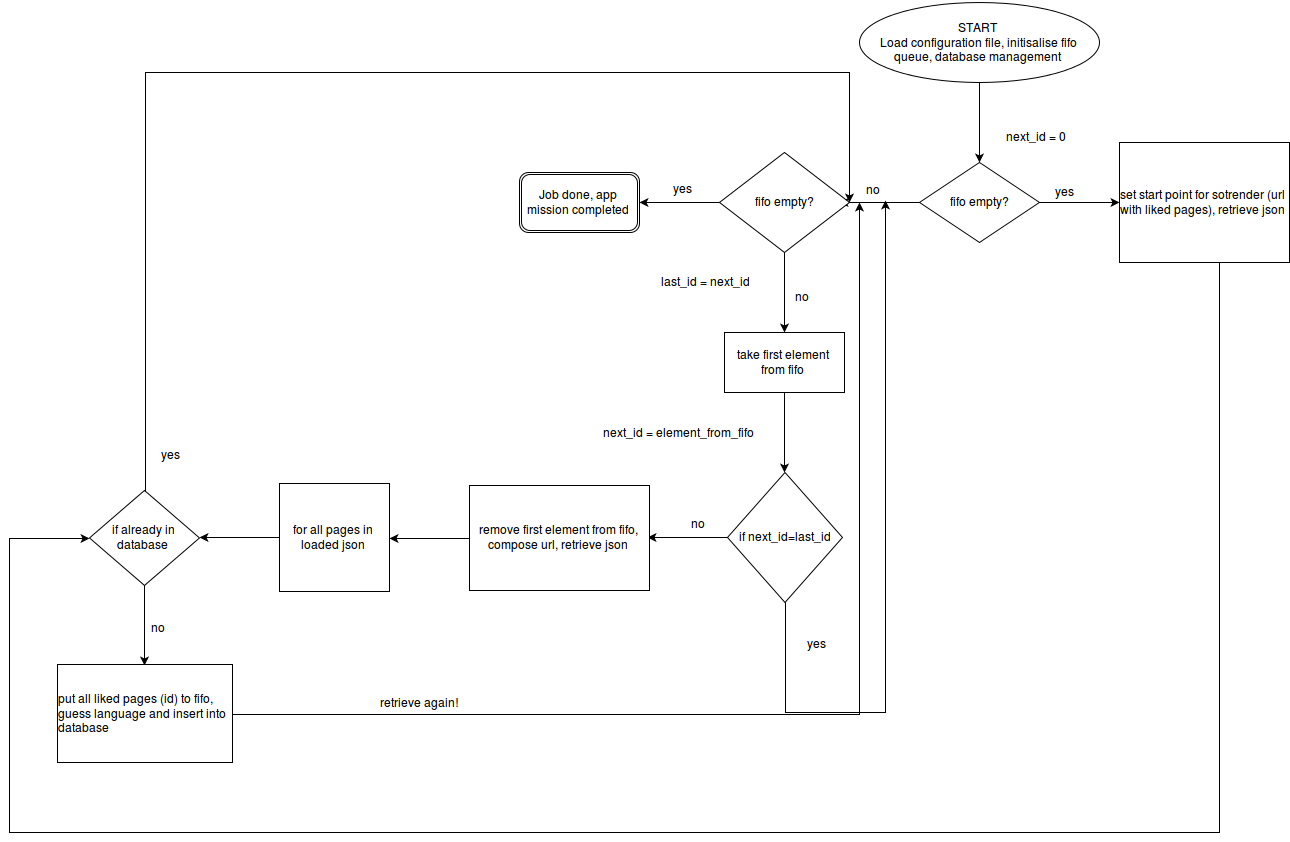

The diagram above was exported from draw.io. Its source (the exported page's mxGraphModel, read from the mxfile embedded in the PNG):
<mxGraphModel dx="2622" dy="932" grid="1" gridSize="10" guides="1" tooltips="1" connect="1" arrows="1" fold="1" page="1" pageScale="1" pageWidth="826" pageHeight="1169" background="#ffffff" math="0" shadow="0">
  <root>
    <mxCell id="0" />
    <mxCell id="1" parent="0" />
    <mxCell id="4" value="" style="edgeStyle=orthogonalEdgeStyle;rounded=0;html=1;jettySize=auto;orthogonalLoop=1;" parent="1" source="2" edge="1">
      <mxGeometry relative="1" as="geometry">
        <mxPoint x="410" y="170" as="targetPoint" />
      </mxGeometry>
    </mxCell>
    <mxCell id="2" value="&lt;div align=&quot;center&quot;&gt;&lt;font style=&quot;font-size: 12px&quot;&gt;START&lt;br&gt;&lt;/font&gt;&lt;div&gt;Load configuration file, initisalise fifo queue, database management&lt;br&gt;&lt;/div&gt;&lt;/div&gt;" style="ellipse;whiteSpace=wrap;html=1;" parent="1" vertex="1">
      <mxGeometry x="290" y="10" width="240" height="80" as="geometry" />
    </mxCell>
    <mxCell id="7" value="" style="edgeStyle=orthogonalEdgeStyle;rounded=0;html=1;jettySize=auto;orthogonalLoop=1;" parent="1" source="5" edge="1">
      <mxGeometry relative="1" as="geometry">
        <mxPoint x="550" y="210" as="targetPoint" />
      </mxGeometry>
    </mxCell>
    <mxCell id="9" value="" style="edgeStyle=orthogonalEdgeStyle;rounded=0;html=1;jettySize=auto;orthogonalLoop=1;" parent="1" source="5" edge="1">
      <mxGeometry relative="1" as="geometry">
        <mxPoint x="270" y="210" as="targetPoint" />
      </mxGeometry>
    </mxCell>
    <mxCell id="5" value="fifo empty?&lt;br&gt;" style="rhombus;whiteSpace=wrap;html=1;" parent="1" vertex="1">
      <mxGeometry x="350" y="170" width="120" height="80" as="geometry" />
    </mxCell>
    <mxCell id="10" value="no" style="text;html=1;resizable=0;points=[];autosize=1;align=left;verticalAlign=top;spacingTop=-4;" parent="1" vertex="1">
      <mxGeometry x="295" y="188" width="30" height="20" as="geometry" />
    </mxCell>
    <mxCell id="11" value="yes" style="text;html=1;resizable=0;points=[];autosize=1;align=left;verticalAlign=top;spacingTop=-4;" parent="1" vertex="1">
      <mxGeometry x="484" y="190" width="30" height="20" as="geometry" />
    </mxCell>
    <mxCell id="14" value="" style="edgeStyle=orthogonalEdgeStyle;rounded=0;html=1;jettySize=auto;orthogonalLoop=1;" parent="1" source="12" edge="1">
      <mxGeometry relative="1" as="geometry">
        <mxPoint x="70" y="210" as="targetPoint" />
      </mxGeometry>
    </mxCell>
    <mxCell id="18" value="" style="edgeStyle=orthogonalEdgeStyle;rounded=0;html=1;jettySize=auto;orthogonalLoop=1;" parent="1" source="12" edge="1">
      <mxGeometry relative="1" as="geometry">
        <mxPoint x="215" y="340" as="targetPoint" />
      </mxGeometry>
    </mxCell>
    <mxCell id="12" value="fifo empty?&lt;br&gt;" style="rhombus;whiteSpace=wrap;html=1;" parent="1" vertex="1">
      <mxGeometry x="150" y="160" width="130" height="100" as="geometry" />
    </mxCell>
    <mxCell id="15" value="yes" style="text;html=1;resizable=0;points=[];autosize=1;align=left;verticalAlign=top;spacingTop=-4;" parent="1" vertex="1">
      <mxGeometry x="102" y="187" width="30" height="20" as="geometry" />
    </mxCell>
    <mxCell id="16" value="Job done, app mission completed&lt;br&gt;" style="shape=ext;double=1;rounded=1;whiteSpace=wrap;html=1;" parent="1" vertex="1">
      <mxGeometry x="-50" y="180" width="120" height="60" as="geometry" />
    </mxCell>
    <mxCell id="19" value="no&lt;br&gt;&lt;br&gt;" style="text;html=1;resizable=0;points=[];autosize=1;align=left;verticalAlign=top;spacingTop=-4;" parent="1" vertex="1">
      <mxGeometry x="224" y="295" width="30" height="30" as="geometry" />
    </mxCell>
    <mxCell id="20" value="next_id = 0&lt;br&gt;" style="text;html=1;resizable=0;points=[];autosize=1;align=left;verticalAlign=top;spacingTop=-4;" parent="1" vertex="1">
      <mxGeometry x="435" y="135" width="80" height="20" as="geometry" />
    </mxCell>
    <mxCell id="21" value="last_id = next_id&lt;br&gt;&lt;br&gt;" style="text;html=1;resizable=0;points=[];autosize=1;align=left;verticalAlign=top;spacingTop=-4;" parent="1" vertex="1">
      <mxGeometry x="90" y="280" width="100" height="30" as="geometry" />
    </mxCell>
    <mxCell id="27" value="" style="edgeStyle=orthogonalEdgeStyle;rounded=0;html=1;jettySize=auto;orthogonalLoop=1;" parent="1" source="25" edge="1">
      <mxGeometry relative="1" as="geometry">
        <mxPoint x="215" y="480" as="targetPoint" />
      </mxGeometry>
    </mxCell>
    <mxCell id="25" value="take first element from fifo&lt;br&gt;" style="whiteSpace=wrap;html=1;" parent="1" vertex="1">
      <mxGeometry x="155" y="340" width="120" height="60" as="geometry" />
    </mxCell>
    <mxCell id="29" value="next_id = element_from_fifo&lt;br&gt;" style="text;html=1;resizable=0;points=[];autosize=1;align=left;verticalAlign=top;spacingTop=-4;" parent="1" vertex="1">
      <mxGeometry x="32" y="431" width="170" height="20" as="geometry" />
    </mxCell>
    <mxCell id="33" value="" style="edgeStyle=orthogonalEdgeStyle;rounded=0;html=1;jettySize=auto;orthogonalLoop=1;" parent="1" source="31" edge="1">
      <mxGeometry relative="1" as="geometry">
        <mxPoint x="78" y="545" as="targetPoint" />
      </mxGeometry>
    </mxCell>
    <mxCell id="36" value="" style="edgeStyle=orthogonalEdgeStyle;rounded=0;html=1;jettySize=auto;orthogonalLoop=1;" parent="1" source="31" target="10" edge="1">
      <mxGeometry relative="1" as="geometry">
        <mxPoint x="216" y="720" as="targetPoint" />
        <Array as="points">
          <mxPoint x="216" y="720" />
          <mxPoint x="315" y="720" />
        </Array>
      </mxGeometry>
    </mxCell>
    <mxCell id="31" value="if next_id=last_id&lt;br&gt;" style="rhombus;whiteSpace=wrap;html=1;" parent="1" vertex="1">
      <mxGeometry x="158" y="480" width="115" height="130" as="geometry" />
    </mxCell>
    <mxCell id="34" value="no&lt;br&gt;&lt;br&gt;" style="text;html=1;resizable=0;points=[];autosize=1;align=left;verticalAlign=top;spacingTop=-4;" parent="1" vertex="1">
      <mxGeometry x="120" y="522" width="30" height="30" as="geometry" />
    </mxCell>
    <mxCell id="37" value="yes&lt;br&gt;&lt;br&gt;" style="text;html=1;resizable=0;points=[];autosize=1;align=left;verticalAlign=top;spacingTop=-4;" parent="1" vertex="1">
      <mxGeometry x="236" y="642" width="30" height="30" as="geometry" />
    </mxCell>
    <mxCell id="42" value="" style="edgeStyle=orthogonalEdgeStyle;rounded=0;html=1;jettySize=auto;orthogonalLoop=1;" parent="1" source="38" target="41" edge="1">
      <mxGeometry relative="1" as="geometry">
        <Array as="points">
          <mxPoint x="-120" y="545" />
          <mxPoint x="-120" y="545" />
        </Array>
      </mxGeometry>
    </mxCell>
    <mxCell id="38" value="remove first element from fifo, compose url, retrieve json&lt;br&gt;" style="whiteSpace=wrap;html=1;" parent="1" vertex="1">
      <mxGeometry x="-100" y="493" width="180" height="105" as="geometry" />
    </mxCell>
    <mxCell id="48" value="" style="edgeStyle=orthogonalEdgeStyle;rounded=0;html=1;jettySize=auto;orthogonalLoop=1;" parent="1" source="41" edge="1">
      <mxGeometry relative="1" as="geometry">
        <mxPoint x="-370" y="545" as="targetPoint" />
      </mxGeometry>
    </mxCell>
    <mxCell id="41" value="for all pages in loaded json&lt;br&gt;" style="whiteSpace=wrap;html=1;" parent="1" vertex="1">
      <mxGeometry x="-290" y="491" width="110" height="108" as="geometry" />
    </mxCell>
    <mxCell id="51" value="" style="edgeStyle=orthogonalEdgeStyle;rounded=0;html=1;jettySize=auto;orthogonalLoop=1;entryX=1;entryY=0.5;" parent="1" source="49" target="12" edge="1">
      <mxGeometry relative="1" as="geometry">
        <mxPoint x="270" y="80" as="targetPoint" />
        <Array as="points">
          <mxPoint x="-425" y="80" />
          <mxPoint x="280" y="80" />
        </Array>
      </mxGeometry>
    </mxCell>
    <mxCell id="54" value="" style="edgeStyle=orthogonalEdgeStyle;rounded=0;html=1;jettySize=auto;orthogonalLoop=1;" parent="1" source="49" edge="1">
      <mxGeometry relative="1" as="geometry">
        <mxPoint x="-425" y="673" as="targetPoint" />
      </mxGeometry>
    </mxCell>
    <mxCell id="49" value="if already in database&lt;br&gt;" style="rhombus;whiteSpace=wrap;html=1;" parent="1" vertex="1">
      <mxGeometry x="-480" y="498" width="110" height="95" as="geometry" />
    </mxCell>
    <mxCell id="52" value="yes" style="text;html=1;resizable=0;points=[];autosize=1;align=left;verticalAlign=top;spacingTop=-4;" parent="1" vertex="1">
      <mxGeometry x="-410" y="453" width="30" height="20" as="geometry" />
    </mxCell>
    <mxCell id="55" value="no&lt;br&gt;&lt;br&gt;" style="text;html=1;resizable=0;points=[];autosize=1;align=left;verticalAlign=top;spacingTop=-4;" parent="1" vertex="1">
      <mxGeometry x="-420" y="626" width="30" height="30" as="geometry" />
    </mxCell>
    <mxCell id="58" value="" style="edgeStyle=orthogonalEdgeStyle;rounded=0;html=1;jettySize=auto;orthogonalLoop=1;entryX=-0.167;entryY=1.1;entryPerimeter=0;" parent="1" source="56" target="10" edge="1">
      <mxGeometry relative="1" as="geometry">
        <mxPoint x="290" y="220" as="targetPoint" />
        <Array as="points">
          <mxPoint x="290" y="721" />
        </Array>
      </mxGeometry>
    </mxCell>
    <mxCell id="56" value="&lt;div align=&quot;left&quot;&gt;put all liked pages (id) to fifo, guess language and insert into database&lt;br&gt;&lt;/div&gt;" style="whiteSpace=wrap;html=1;" parent="1" vertex="1">
      <mxGeometry x="-512" y="672" width="175" height="98" as="geometry" />
    </mxCell>
    <mxCell id="59" value="retrieve again!&lt;br&gt;" style="text;html=1;resizable=0;points=[];autosize=1;align=left;verticalAlign=top;spacingTop=-4;" parent="1" vertex="1">
      <mxGeometry x="-191" y="701" width="90" height="20" as="geometry" />
    </mxCell>
    <mxCell id="62" value="" style="edgeStyle=orthogonalEdgeStyle;rounded=0;html=1;jettySize=auto;orthogonalLoop=1;entryX=0;entryY=0.5;" parent="1" source="60" target="49" edge="1">
      <mxGeometry relative="1" as="geometry">
        <mxPoint x="-560" y="530" as="targetPoint" />
        <Array as="points">
          <mxPoint x="650" y="840" />
          <mxPoint x="-560" y="840" />
          <mxPoint x="-560" y="546" />
        </Array>
      </mxGeometry>
    </mxCell>
    <mxCell id="60" value="&lt;div align=&quot;left&quot;&gt;set start point for sotrender (url with liked pages), retrieve json&lt;br&gt;&lt;/div&gt;" style="whiteSpace=wrap;html=1;" parent="1" vertex="1">
      <mxGeometry x="550" y="150" width="170" height="120" as="geometry" />
    </mxCell>
  </root>
</mxGraphModel>